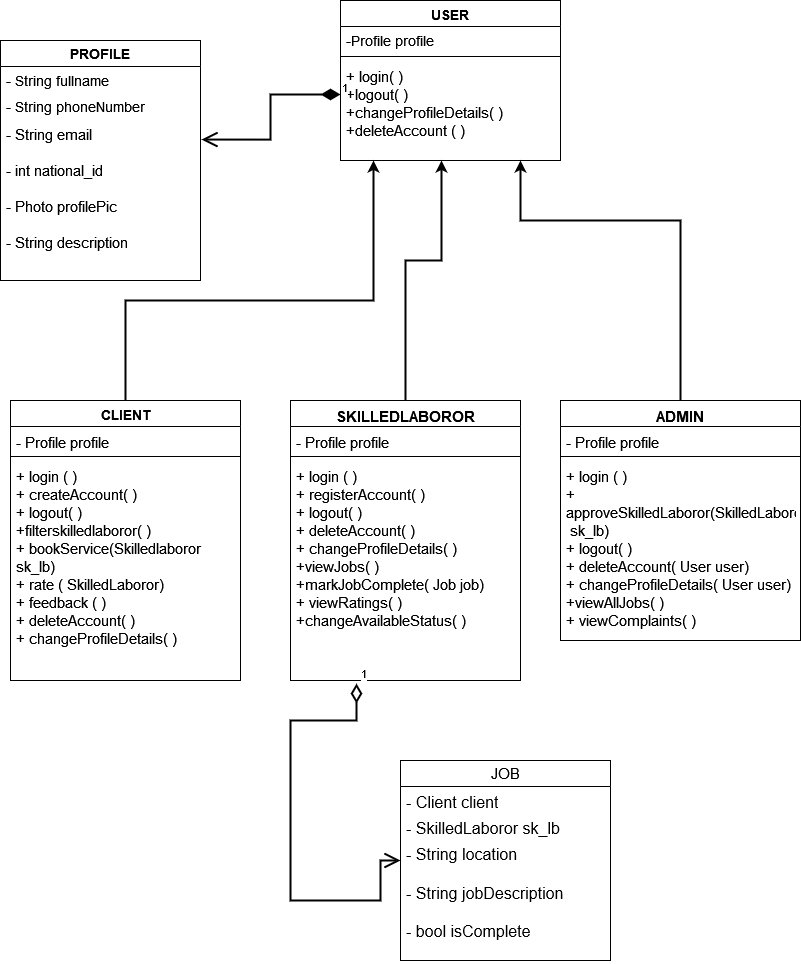

The diagram above was exported from draw.io. Its source (the exported page's mxGraphModel, read from the mxfile embedded in the PNG):
<mxGraphModel dx="880" dy="462" grid="1" gridSize="10" guides="1" tooltips="1" connect="1" arrows="1" fold="1" page="1" pageScale="1" pageWidth="850" pageHeight="1100" math="0" shadow="0">
  <root>
    <mxCell id="0" />
    <mxCell id="1" parent="0" />
    <mxCell id="vhUjhiZq7mVNHqyFIhtV-1" value="&lt;font style=&quot;font-size: 14px;&quot;&gt;USER&lt;/font&gt;" style="swimlane;fontStyle=1;align=center;verticalAlign=top;childLayout=stackLayout;horizontal=1;startSize=26;horizontalStack=0;resizeParent=1;resizeParentMax=0;resizeLast=0;collapsible=1;marginBottom=0;whiteSpace=wrap;html=1;" vertex="1" parent="1">
      <mxGeometry x="380" y="40" width="220" height="160" as="geometry" />
    </mxCell>
    <mxCell id="vhUjhiZq7mVNHqyFIhtV-2" value="&lt;font style=&quot;font-size: 14px;&quot;&gt;-Profile profile&lt;/font&gt;" style="text;strokeColor=none;fillColor=none;align=left;verticalAlign=top;spacingLeft=4;spacingRight=4;overflow=hidden;rotatable=0;points=[[0,0.5],[1,0.5]];portConstraint=eastwest;whiteSpace=wrap;html=1;" vertex="1" parent="vhUjhiZq7mVNHqyFIhtV-1">
      <mxGeometry y="26" width="220" height="26" as="geometry" />
    </mxCell>
    <mxCell id="vhUjhiZq7mVNHqyFIhtV-3" value="" style="line;strokeWidth=1;fillColor=none;align=left;verticalAlign=middle;spacingTop=-1;spacingLeft=3;spacingRight=3;rotatable=0;labelPosition=right;points=[];portConstraint=eastwest;strokeColor=inherit;" vertex="1" parent="vhUjhiZq7mVNHqyFIhtV-1">
      <mxGeometry y="52" width="220" height="8" as="geometry" />
    </mxCell>
    <mxCell id="vhUjhiZq7mVNHqyFIhtV-4" value="&lt;div style=&quot;font-size: 15px;&quot;&gt;&lt;font style=&quot;font-size: 15px;&quot;&gt;+ login( )&lt;/font&gt;&lt;/div&gt;&lt;div style=&quot;font-size: 15px;&quot;&gt;&lt;font style=&quot;font-size: 15px;&quot;&gt;+logout( )&lt;/font&gt;&lt;/div&gt;&lt;div style=&quot;font-size: 15px;&quot;&gt;&lt;font style=&quot;font-size: 15px;&quot;&gt;+changeProfileDetails( )&lt;/font&gt;&lt;/div&gt;&lt;div style=&quot;font-size: 15px;&quot;&gt;&lt;font style=&quot;font-size: 15px;&quot;&gt;+deleteAccount ( )&lt;font style=&quot;font-size: 15px;&quot;&gt;&lt;br&gt;&lt;/font&gt;&lt;/font&gt;&lt;/div&gt;" style="text;strokeColor=none;fillColor=none;align=left;verticalAlign=top;spacingLeft=4;spacingRight=4;overflow=hidden;rotatable=0;points=[[0,0.5],[1,0.5]];portConstraint=eastwest;whiteSpace=wrap;html=1;" vertex="1" parent="vhUjhiZq7mVNHqyFIhtV-1">
      <mxGeometry y="60" width="220" height="100" as="geometry" />
    </mxCell>
    <mxCell id="vhUjhiZq7mVNHqyFIhtV-5" value="&lt;font style=&quot;font-size: 14px;&quot;&gt;&lt;b&gt;PROFILE&lt;/b&gt;&lt;/font&gt;" style="swimlane;fontStyle=0;childLayout=stackLayout;horizontal=1;startSize=26;fillColor=none;horizontalStack=0;resizeParent=1;resizeParentMax=0;resizeLast=0;collapsible=1;marginBottom=0;whiteSpace=wrap;html=1;" vertex="1" parent="1">
      <mxGeometry x="40" y="80" width="200" height="240" as="geometry" />
    </mxCell>
    <mxCell id="vhUjhiZq7mVNHqyFIhtV-6" value="&lt;font style=&quot;font-size: 14px;&quot;&gt;- String fullname&lt;/font&gt;" style="text;strokeColor=none;fillColor=none;align=left;verticalAlign=top;spacingLeft=4;spacingRight=4;overflow=hidden;rotatable=0;points=[[0,0.5],[1,0.5]];portConstraint=eastwest;whiteSpace=wrap;html=1;" vertex="1" parent="vhUjhiZq7mVNHqyFIhtV-5">
      <mxGeometry y="26" width="200" height="26" as="geometry" />
    </mxCell>
    <mxCell id="vhUjhiZq7mVNHqyFIhtV-7" value="&lt;font style=&quot;font-size: 14px;&quot;&gt;- String phoneNumber&lt;/font&gt;" style="text;strokeColor=none;fillColor=none;align=left;verticalAlign=top;spacingLeft=4;spacingRight=4;overflow=hidden;rotatable=0;points=[[0,0.5],[1,0.5]];portConstraint=eastwest;whiteSpace=wrap;html=1;" vertex="1" parent="vhUjhiZq7mVNHqyFIhtV-5">
      <mxGeometry y="52" width="200" height="26" as="geometry" />
    </mxCell>
    <mxCell id="vhUjhiZq7mVNHqyFIhtV-8" value="&lt;div style=&quot;font-size: 15px;&quot;&gt;&lt;font style=&quot;font-size: 15px;&quot;&gt;- String email&lt;/font&gt;&lt;/div&gt;&lt;div style=&quot;font-size: 15px;&quot;&gt;&lt;font style=&quot;font-size: 15px;&quot;&gt;&lt;br&gt;&lt;/font&gt;&lt;/div&gt;&lt;div style=&quot;font-size: 15px;&quot;&gt;&lt;font style=&quot;font-size: 15px;&quot;&gt;- int national_id&lt;/font&gt;&lt;/div&gt;&lt;div style=&quot;font-size: 15px;&quot;&gt;&lt;font style=&quot;font-size: 15px;&quot;&gt;&lt;br&gt;&lt;/font&gt;&lt;/div&gt;&lt;div style=&quot;font-size: 15px;&quot;&gt;&lt;font style=&quot;font-size: 15px;&quot;&gt;- Photo profilePic&lt;/font&gt;&lt;/div&gt;&lt;div style=&quot;font-size: 15px;&quot;&gt;&lt;font style=&quot;font-size: 15px;&quot;&gt;&lt;br&gt;&lt;/font&gt;&lt;/div&gt;&lt;div style=&quot;font-size: 15px;&quot;&gt;&lt;font style=&quot;font-size: 15px;&quot;&gt;- String description&lt;font style=&quot;font-size: 15px;&quot;&gt;&lt;br&gt;&lt;/font&gt;&lt;/font&gt;&lt;/div&gt;" style="text;strokeColor=none;fillColor=none;align=left;verticalAlign=top;spacingLeft=4;spacingRight=4;overflow=hidden;rotatable=0;points=[[0,0.5],[1,0.5]];portConstraint=eastwest;whiteSpace=wrap;html=1;" vertex="1" parent="vhUjhiZq7mVNHqyFIhtV-5">
      <mxGeometry y="78" width="200" height="162" as="geometry" />
    </mxCell>
    <mxCell id="vhUjhiZq7mVNHqyFIhtV-10" value="1" style="endArrow=open;html=1;endSize=12;startArrow=diamondThin;startSize=14;startFill=1;edgeStyle=orthogonalEdgeStyle;align=left;verticalAlign=bottom;rounded=0;entryX=1.005;entryY=0.13;entryDx=0;entryDy=0;entryPerimeter=0;exitX=0;exitY=0.34;exitDx=0;exitDy=0;exitPerimeter=0;strokeWidth=2;" edge="1" parent="1" source="vhUjhiZq7mVNHqyFIhtV-4" target="vhUjhiZq7mVNHqyFIhtV-8">
      <mxGeometry x="-1" y="3" relative="1" as="geometry">
        <mxPoint x="370" y="260" as="sourcePoint" />
        <mxPoint x="530" y="260" as="targetPoint" />
      </mxGeometry>
    </mxCell>
    <mxCell id="vhUjhiZq7mVNHqyFIhtV-11" value="&lt;font style=&quot;font-size: 14px;&quot;&gt;CLIENT&lt;/font&gt;" style="swimlane;fontStyle=1;align=center;verticalAlign=top;childLayout=stackLayout;horizontal=1;startSize=26;horizontalStack=0;resizeParent=1;resizeParentMax=0;resizeLast=0;collapsible=1;marginBottom=0;whiteSpace=wrap;html=1;" vertex="1" parent="1">
      <mxGeometry x="50" y="440" width="230" height="280" as="geometry" />
    </mxCell>
    <mxCell id="vhUjhiZq7mVNHqyFIhtV-12" value="&lt;font style=&quot;font-size: 15px;&quot;&gt;- Profile profile&lt;/font&gt;" style="text;strokeColor=none;fillColor=none;align=left;verticalAlign=top;spacingLeft=4;spacingRight=4;overflow=hidden;rotatable=0;points=[[0,0.5],[1,0.5]];portConstraint=eastwest;whiteSpace=wrap;html=1;" vertex="1" parent="vhUjhiZq7mVNHqyFIhtV-11">
      <mxGeometry y="26" width="230" height="26" as="geometry" />
    </mxCell>
    <mxCell id="vhUjhiZq7mVNHqyFIhtV-13" value="" style="line;strokeWidth=1;fillColor=none;align=left;verticalAlign=middle;spacingTop=-1;spacingLeft=3;spacingRight=3;rotatable=0;labelPosition=right;points=[];portConstraint=eastwest;strokeColor=inherit;" vertex="1" parent="vhUjhiZq7mVNHqyFIhtV-11">
      <mxGeometry y="52" width="230" height="8" as="geometry" />
    </mxCell>
    <mxCell id="vhUjhiZq7mVNHqyFIhtV-14" value="&lt;div style=&quot;font-size: 15px;&quot;&gt;&lt;font style=&quot;font-size: 15px;&quot;&gt;+ login ( )&lt;/font&gt;&lt;/div&gt;&lt;div style=&quot;font-size: 15px;&quot;&gt;&lt;font style=&quot;font-size: 15px;&quot;&gt;+ createAccount( )&lt;/font&gt;&lt;/div&gt;&lt;div style=&quot;font-size: 15px;&quot;&gt;&lt;font style=&quot;font-size: 15px;&quot;&gt;+ logout( )&lt;/font&gt;&lt;/div&gt;&lt;div style=&quot;font-size: 15px;&quot;&gt;&lt;font style=&quot;font-size: 15px;&quot;&gt;+filterskilledlaboror( )&lt;/font&gt;&lt;/div&gt;&lt;div style=&quot;font-size: 15px;&quot;&gt;&lt;font style=&quot;font-size: 15px;&quot;&gt;+ bookService(Skilledlaboror&amp;nbsp; sk_lb)&lt;/font&gt;&lt;/div&gt;&lt;div style=&quot;font-size: 15px;&quot;&gt;&lt;font style=&quot;font-size: 15px;&quot;&gt;+ rate ( SkilledLaboror)&lt;/font&gt;&lt;/div&gt;&lt;div style=&quot;font-size: 15px;&quot;&gt;&lt;font style=&quot;font-size: 15px;&quot;&gt;+ feedback ( )&lt;/font&gt;&lt;/div&gt;&lt;div style=&quot;font-size: 15px;&quot;&gt;&lt;font style=&quot;font-size: 15px;&quot;&gt;+ deleteAccount( )&lt;/font&gt;&lt;/div&gt;&lt;div style=&quot;font-size: 15px;&quot;&gt;&lt;font style=&quot;font-size: 15px;&quot;&gt;+ changeProfileDetails( )&lt;br&gt;&lt;/font&gt;&lt;/div&gt;&lt;div style=&quot;font-size: 15px;&quot;&gt;&lt;font style=&quot;font-size: 15px;&quot;&gt;&lt;br&gt;&lt;/font&gt;&lt;/div&gt;" style="text;strokeColor=none;fillColor=none;align=left;verticalAlign=top;spacingLeft=4;spacingRight=4;overflow=hidden;rotatable=0;points=[[0,0.5],[1,0.5]];portConstraint=eastwest;whiteSpace=wrap;html=1;" vertex="1" parent="vhUjhiZq7mVNHqyFIhtV-11">
      <mxGeometry y="60" width="230" height="220" as="geometry" />
    </mxCell>
    <mxCell id="vhUjhiZq7mVNHqyFIhtV-30" style="edgeStyle=orthogonalEdgeStyle;rounded=0;orthogonalLoop=1;jettySize=auto;html=1;strokeWidth=2;" edge="1" parent="1" source="vhUjhiZq7mVNHqyFIhtV-15" target="vhUjhiZq7mVNHqyFIhtV-4">
      <mxGeometry relative="1" as="geometry">
        <mxPoint x="480" y="210" as="targetPoint" />
        <Array as="points">
          <mxPoint x="445" y="300" />
          <mxPoint x="481" y="300" />
        </Array>
      </mxGeometry>
    </mxCell>
    <mxCell id="vhUjhiZq7mVNHqyFIhtV-15" value="&lt;font style=&quot;font-size: 15px;&quot;&gt;SKILLEDLABOROR&lt;/font&gt;" style="swimlane;fontStyle=1;align=center;verticalAlign=top;childLayout=stackLayout;horizontal=1;startSize=26;horizontalStack=0;resizeParent=1;resizeParentMax=0;resizeLast=0;collapsible=1;marginBottom=0;whiteSpace=wrap;html=1;" vertex="1" parent="1">
      <mxGeometry x="330" y="440" width="230" height="280" as="geometry" />
    </mxCell>
    <mxCell id="vhUjhiZq7mVNHqyFIhtV-16" value="&lt;font style=&quot;font-size: 15px;&quot;&gt;- Profile profile&lt;/font&gt;" style="text;strokeColor=none;fillColor=none;align=left;verticalAlign=top;spacingLeft=4;spacingRight=4;overflow=hidden;rotatable=0;points=[[0,0.5],[1,0.5]];portConstraint=eastwest;whiteSpace=wrap;html=1;" vertex="1" parent="vhUjhiZq7mVNHqyFIhtV-15">
      <mxGeometry y="26" width="230" height="26" as="geometry" />
    </mxCell>
    <mxCell id="vhUjhiZq7mVNHqyFIhtV-17" value="" style="line;strokeWidth=1;fillColor=none;align=left;verticalAlign=middle;spacingTop=-1;spacingLeft=3;spacingRight=3;rotatable=0;labelPosition=right;points=[];portConstraint=eastwest;strokeColor=inherit;" vertex="1" parent="vhUjhiZq7mVNHqyFIhtV-15">
      <mxGeometry y="52" width="230" height="8" as="geometry" />
    </mxCell>
    <mxCell id="vhUjhiZq7mVNHqyFIhtV-18" value="&lt;div&gt;&lt;font style=&quot;font-size: 15px;&quot;&gt;+ login ( )&lt;br&gt;&lt;/font&gt;&lt;/div&gt;&lt;div&gt;&lt;font style=&quot;font-size: 15px;&quot;&gt;+ registerAccount( )&lt;/font&gt;&lt;/div&gt;&lt;div style=&quot;font-size: 15px;&quot;&gt;&lt;font style=&quot;font-size: 15px;&quot;&gt;+ logout( )&lt;/font&gt;&lt;/div&gt;&lt;div&gt;&lt;div style=&quot;font-size: 15px;&quot;&gt;&lt;font style=&quot;font-size: 15px;&quot;&gt;+ deleteAccount( )&lt;/font&gt;&lt;/div&gt;&lt;font style=&quot;font-size: 15px;&quot;&gt;+ changeProfileDetails( )&lt;/font&gt;&lt;/div&gt;&lt;div&gt;&lt;font style=&quot;font-size: 15px;&quot;&gt;+viewJobs( )&lt;/font&gt;&lt;/div&gt;&lt;div&gt;&lt;font style=&quot;font-size: 15px;&quot;&gt;+markJobComplete( Job job)&lt;/font&gt;&lt;/div&gt;&lt;div&gt;&lt;font style=&quot;font-size: 15px;&quot;&gt;+ viewRatings( )&lt;/font&gt;&lt;/div&gt;&lt;div&gt;&lt;font style=&quot;font-size: 15px;&quot;&gt;+changeAvailableStatus( )&lt;/font&gt;&lt;/div&gt;&lt;div&gt;&lt;font style=&quot;font-size: 15px;&quot;&gt;&lt;br&gt;&lt;/font&gt;&lt;/div&gt;" style="text;strokeColor=none;fillColor=none;align=left;verticalAlign=top;spacingLeft=4;spacingRight=4;overflow=hidden;rotatable=0;points=[[0,0.5],[1,0.5]];portConstraint=eastwest;whiteSpace=wrap;html=1;" vertex="1" parent="vhUjhiZq7mVNHqyFIhtV-15">
      <mxGeometry y="60" width="230" height="220" as="geometry" />
    </mxCell>
    <mxCell id="vhUjhiZq7mVNHqyFIhtV-31" style="edgeStyle=orthogonalEdgeStyle;rounded=0;orthogonalLoop=1;jettySize=auto;html=1;strokeWidth=2;" edge="1" parent="1" source="vhUjhiZq7mVNHqyFIhtV-19" target="vhUjhiZq7mVNHqyFIhtV-4">
      <mxGeometry relative="1" as="geometry">
        <Array as="points">
          <mxPoint x="720" y="260" />
          <mxPoint x="560" y="260" />
        </Array>
      </mxGeometry>
    </mxCell>
    <mxCell id="vhUjhiZq7mVNHqyFIhtV-19" value="&lt;font style=&quot;font-size: 15px;&quot;&gt;ADMIN&lt;/font&gt;" style="swimlane;fontStyle=1;align=center;verticalAlign=top;childLayout=stackLayout;horizontal=1;startSize=26;horizontalStack=0;resizeParent=1;resizeParentMax=0;resizeLast=0;collapsible=1;marginBottom=0;whiteSpace=wrap;html=1;" vertex="1" parent="1">
      <mxGeometry x="600" y="440" width="240" height="240" as="geometry" />
    </mxCell>
    <mxCell id="vhUjhiZq7mVNHqyFIhtV-20" value="&lt;font style=&quot;font-size: 15px;&quot;&gt;- Profile profile&lt;/font&gt;" style="text;strokeColor=none;fillColor=none;align=left;verticalAlign=top;spacingLeft=4;spacingRight=4;overflow=hidden;rotatable=0;points=[[0,0.5],[1,0.5]];portConstraint=eastwest;whiteSpace=wrap;html=1;" vertex="1" parent="vhUjhiZq7mVNHqyFIhtV-19">
      <mxGeometry y="26" width="240" height="26" as="geometry" />
    </mxCell>
    <mxCell id="vhUjhiZq7mVNHqyFIhtV-21" value="" style="line;strokeWidth=1;fillColor=none;align=left;verticalAlign=middle;spacingTop=-1;spacingLeft=3;spacingRight=3;rotatable=0;labelPosition=right;points=[];portConstraint=eastwest;strokeColor=inherit;" vertex="1" parent="vhUjhiZq7mVNHqyFIhtV-19">
      <mxGeometry y="52" width="240" height="8" as="geometry" />
    </mxCell>
    <mxCell id="vhUjhiZq7mVNHqyFIhtV-22" value="&lt;div&gt;&lt;font style=&quot;font-size: 15px;&quot;&gt;+ login ( )&lt;br&gt;&lt;/font&gt;&lt;/div&gt;&lt;div&gt;&lt;font style=&quot;font-size: 15px;&quot;&gt;+ approveSkilledLaboror(SkilledLaboror&lt;/font&gt;&lt;/div&gt;&lt;div&gt;&lt;font style=&quot;font-size: 15px;&quot;&gt;&amp;nbsp;sk_lb)&lt;/font&gt;&lt;/div&gt;&lt;div style=&quot;font-size: 15px;&quot;&gt;&lt;font style=&quot;font-size: 15px;&quot;&gt;+ logout( )&lt;/font&gt;&lt;/div&gt;&lt;div&gt;&lt;div style=&quot;font-size: 15px;&quot;&gt;&lt;font style=&quot;font-size: 15px;&quot;&gt;+ deleteAccount( User user)&lt;/font&gt;&lt;/div&gt;&lt;font style=&quot;font-size: 15px;&quot;&gt;+ changeProfileDetails( User user)&lt;/font&gt;&lt;/div&gt;&lt;div&gt;&lt;font style=&quot;font-size: 15px;&quot;&gt;+viewAllJobs( )&lt;/font&gt;&lt;/div&gt;&lt;div&gt;&lt;font style=&quot;font-size: 15px;&quot;&gt;+ viewComplaints( )&lt;/font&gt;&lt;/div&gt;&lt;div&gt;&lt;font style=&quot;font-size: 15px;&quot;&gt;&lt;br&gt;&lt;/font&gt;&lt;/div&gt;" style="text;strokeColor=none;fillColor=none;align=left;verticalAlign=top;spacingLeft=4;spacingRight=4;overflow=hidden;rotatable=0;points=[[0,0.5],[1,0.5]];portConstraint=eastwest;whiteSpace=wrap;html=1;" vertex="1" parent="vhUjhiZq7mVNHqyFIhtV-19">
      <mxGeometry y="60" width="240" height="180" as="geometry" />
    </mxCell>
    <mxCell id="vhUjhiZq7mVNHqyFIhtV-23" value="&lt;font style=&quot;font-size: 15px;&quot;&gt;JOB&lt;/font&gt;" style="swimlane;fontStyle=0;childLayout=stackLayout;horizontal=1;startSize=26;fillColor=none;horizontalStack=0;resizeParent=1;resizeParentMax=0;resizeLast=0;collapsible=1;marginBottom=0;whiteSpace=wrap;html=1;" vertex="1" parent="1">
      <mxGeometry x="440" y="800" width="210" height="200" as="geometry" />
    </mxCell>
    <mxCell id="vhUjhiZq7mVNHqyFIhtV-24" value="&lt;font style=&quot;font-size: 16px;&quot;&gt;- Client client&lt;/font&gt;" style="text;strokeColor=none;fillColor=none;align=left;verticalAlign=top;spacingLeft=4;spacingRight=4;overflow=hidden;rotatable=0;points=[[0,0.5],[1,0.5]];portConstraint=eastwest;whiteSpace=wrap;html=1;" vertex="1" parent="vhUjhiZq7mVNHqyFIhtV-23">
      <mxGeometry y="26" width="210" height="26" as="geometry" />
    </mxCell>
    <mxCell id="vhUjhiZq7mVNHqyFIhtV-25" value="&lt;font style=&quot;font-size: 16px;&quot;&gt;- SkilledLaboror sk_lb&lt;/font&gt;" style="text;strokeColor=none;fillColor=none;align=left;verticalAlign=top;spacingLeft=4;spacingRight=4;overflow=hidden;rotatable=0;points=[[0,0.5],[1,0.5]];portConstraint=eastwest;whiteSpace=wrap;html=1;" vertex="1" parent="vhUjhiZq7mVNHqyFIhtV-23">
      <mxGeometry y="52" width="210" height="26" as="geometry" />
    </mxCell>
    <mxCell id="vhUjhiZq7mVNHqyFIhtV-26" value="&lt;div style=&quot;font-size: 16px;&quot;&gt;&lt;font style=&quot;font-size: 16px;&quot;&gt;- String location&lt;/font&gt;&lt;/div&gt;&lt;div style=&quot;font-size: 16px;&quot;&gt;&lt;font style=&quot;font-size: 16px;&quot;&gt;&lt;br&gt;&lt;/font&gt;&lt;/div&gt;&lt;div style=&quot;font-size: 16px;&quot;&gt;&lt;font style=&quot;font-size: 16px;&quot;&gt;- String jobDescription&lt;/font&gt;&lt;/div&gt;&lt;div style=&quot;font-size: 16px;&quot;&gt;&lt;font style=&quot;font-size: 16px;&quot;&gt;&lt;br&gt;&lt;/font&gt;&lt;/div&gt;&lt;div style=&quot;font-size: 16px;&quot;&gt;&lt;font style=&quot;font-size: 16px;&quot;&gt;- bool isComplete&lt;font style=&quot;font-size: 16px;&quot;&gt;&lt;br&gt;&lt;/font&gt;&lt;/font&gt;&lt;/div&gt;" style="text;strokeColor=none;fillColor=none;align=left;verticalAlign=top;spacingLeft=4;spacingRight=4;overflow=hidden;rotatable=0;points=[[0,0.5],[1,0.5]];portConstraint=eastwest;whiteSpace=wrap;html=1;" vertex="1" parent="vhUjhiZq7mVNHqyFIhtV-23">
      <mxGeometry y="78" width="210" height="122" as="geometry" />
    </mxCell>
    <mxCell id="vhUjhiZq7mVNHqyFIhtV-27" value="1" style="endArrow=open;html=1;endSize=12;startArrow=diamondThin;startSize=14;startFill=0;edgeStyle=orthogonalEdgeStyle;align=left;verticalAlign=bottom;rounded=0;exitX=0.287;exitY=1.014;exitDx=0;exitDy=0;exitPerimeter=0;strokeWidth=2;" edge="1" parent="1" source="vhUjhiZq7mVNHqyFIhtV-18">
      <mxGeometry x="-1" y="3" relative="1" as="geometry">
        <mxPoint x="280" y="900" as="sourcePoint" />
        <mxPoint x="440" y="900" as="targetPoint" />
        <Array as="points">
          <mxPoint x="396" y="760" />
          <mxPoint x="330" y="760" />
          <mxPoint x="330" y="940" />
          <mxPoint x="420" y="940" />
          <mxPoint x="420" y="900" />
        </Array>
      </mxGeometry>
    </mxCell>
    <mxCell id="vhUjhiZq7mVNHqyFIhtV-28" style="edgeStyle=orthogonalEdgeStyle;rounded=0;orthogonalLoop=1;jettySize=auto;html=1;strokeWidth=2;" edge="1" parent="1" source="vhUjhiZq7mVNHqyFIhtV-11">
      <mxGeometry relative="1" as="geometry">
        <mxPoint x="413" y="200" as="targetPoint" />
        <Array as="points">
          <mxPoint x="165" y="340" />
          <mxPoint x="413" y="340" />
        </Array>
      </mxGeometry>
    </mxCell>
  </root>
</mxGraphModel>